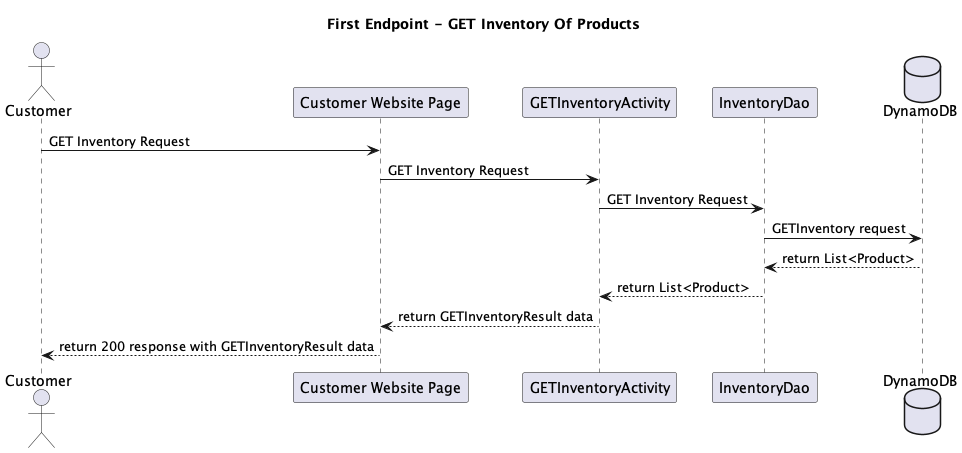

The diagram above was rendered by PlantUML. Its source (embedded in the PNG):
@startuml
'https://plantuml.com/sequence-diagram

actor "Customer" as client
participant "Customer Website Page" as apiGateway
participant "GETInventoryActivity" as getInventoryActivity
participant "InventoryDao" as inventoryDao
database "DynamoDB" as dynamoDB

title First Endpoint - GET Inventory Of Products

client -> apiGateway : GET Inventory Request
apiGateway -> getInventoryActivity : GET Inventory Request
getInventoryActivity -> inventoryDao : GET Inventory Request
inventoryDao -> dynamoDB : GETInventory request
dynamoDB --> inventoryDao : return List<Product>
inventoryDao --> getInventoryActivity : return List<Product>
getInventoryActivity --> apiGateway : return GETInventoryResult data
apiGateway --> client : return 200 response with GETInventoryResult data
@enduml